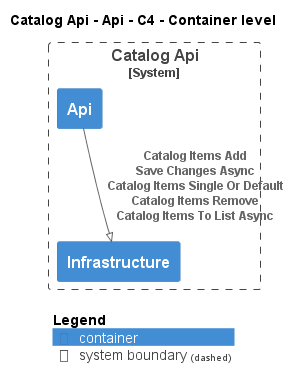

The diagram above was rendered by PlantUML. Its source (embedded in the PNG):
@startuml
!pragma layout smetana
!include ..\..\..\..\..\..\..\.c4s\C4_Container.puml

AddElementTag("c4interflow:lifecycle:new", $bgColor=green, $fontColor=#ffffff, $borderColor=green, $shadowing="False")
AddElementTag("c4interflow:lifecycle:changed", $bgColor=orange, $fontColor=#ffffff, $borderColor=orange, $shadowing="False")
AddElementTag("c4interflow:lifecycle:removed", $bgColor=red, $fontColor=#ffffff, $borderColor=red, $shadowing="False")

AddRelTag("c4interflow:lifecycle:new", $textColor=green, $lineColor=green)
AddRelTag("c4interflow:lifecycle:changed", $textColor=orange, $lineColor=orange)
AddRelTag("c4interflow:lifecycle:removed", $textColor=red, $lineColor=red)

SHOW_PERSON_PORTRAIT()
LAYOUT_TOP_DOWN()

skinparam linetype polyline

title Catalog Api - Api - C4 - Container level


System_Boundary(dotnet.eShop.Architecture.SoftwareSystems.CatalogApi, "Catalog Api") {
    Container(dotnet.eShop.Architecture.SoftwareSystems.CatalogApi.Containers.Api, "Api", "", "")
    Container(dotnet.eShop.Architecture.SoftwareSystems.CatalogApi.Containers.Infrastructure, "Infrastructure", "", "")
}

Rel(dotnet.eShop.Architecture.SoftwareSystems.CatalogApi.Containers.Api, dotnet.eShop.Architecture.SoftwareSystems.CatalogApi.Containers.Infrastructure, "Catalog Items Add\nSave Changes Async\nCatalog Items Single Or Default\nCatalog Items Remove\nCatalog Items To List Async")


SHOW_LEGEND()
@enduml